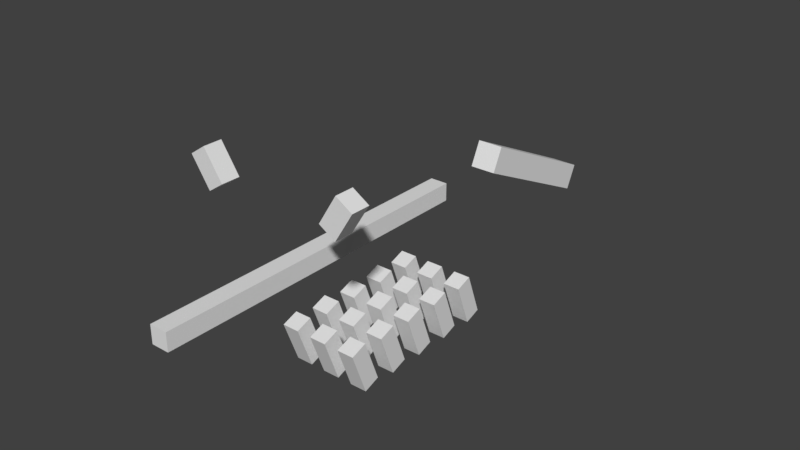 # Source: Chien.blend  (saved by Blender 2.79.0; exported with 4.5.12 LTS)
import bpy
from mathutils import Matrix  # noqa: F401  (used for matrix-valued properties, if any)

bpy.ops.wm.read_factory_settings(use_empty=True)
scene = bpy.context.scene
scene.name = 'Scene'

# ---- collections
col_collection_1 = bpy.data.collections.new('Collection 1'); scene.collection.children.link(col_collection_1)

# ---- materials (node trees are filled in below, after node groups)
mat_material = bpy.data.materials.new('Material')
mat_material.alpha_threshold = 0.0
mat_material.use_transparent_shadow = False
mat_material.roughness = 0.5
mat_material.line_color = (0.0, 0.0, 0.0, 1.0)

# ---- material node trees

# ---- world
world_world = bpy.data.worlds.new('World'); scene.world = world_world
world_world.color = (0.05088, 0.05088, 0.05088)
world_world.use_sun_shadow = False
world_world.sun_shadow_jitter_overblur = 0.0
world_world.cycles.sampling_method = 'MANUAL'

# ---- meshes
me_cube_022 = bpy.data.meshes.new('Cube.022')
me_cube_022.from_pydata([(-1.0, -1.0, -1.0), (-1.0, -1.0, 1.0), (-1.0, 1.0, -1.0), (-1.0, 1.0, 1.0), (1.0, -1.0, -1.0), (1.0, -1.0, 1.0), (1.0, 1.0, -1.0), (1.0, 1.0, 1.0)], [], [(0, 1, 3, 2), (2, 3, 7, 6), (6, 7, 5, 4), (4, 5, 1, 0), (2, 6, 4, 0), (7, 3, 1, 5)])
me_cube_022.use_remesh_preserve_volume = False
me_cube_022.use_remesh_preserve_attributes = False
me_cube_022.use_mirror_vertex_groups = False
me_cube_022.update()
me_cube_021 = bpy.data.meshes.new('Cube.021')
me_cube_021.from_pydata([(-1.0, -1.0, -1.0), (-1.0, -1.0, 1.0), (-1.0, 1.0, -1.0), (-1.0, 1.0, 1.0), (1.0, -1.0, -1.0), (1.0, -1.0, 1.0), (1.0, 1.0, -1.0), (1.0, 1.0, 1.0)], [], [(0, 1, 3, 2), (2, 3, 7, 6), (6, 7, 5, 4), (4, 5, 1, 0), (2, 6, 4, 0), (7, 3, 1, 5)])
me_cube_021.use_remesh_preserve_volume = False
me_cube_021.use_remesh_preserve_attributes = False
me_cube_021.use_mirror_vertex_groups = False
me_cube_021.update()
me_cube_020 = bpy.data.meshes.new('Cube.020')
me_cube_020.from_pydata([(-1.0, -1.0, -1.0), (-1.0, -1.0, 1.0), (-1.0, 1.0, -1.0), (-1.0, 1.0, 1.0), (1.0, -1.0, -1.0), (1.0, -1.0, 1.0), (1.0, 1.0, -1.0), (1.0, 1.0, 1.0)], [], [(0, 1, 3, 2), (2, 3, 7, 6), (6, 7, 5, 4), (4, 5, 1, 0), (2, 6, 4, 0), (7, 3, 1, 5)])
me_cube_020.use_remesh_preserve_volume = False
me_cube_020.use_remesh_preserve_attributes = False
me_cube_020.use_mirror_vertex_groups = False
me_cube_020.update()
me_cube_019 = bpy.data.meshes.new('Cube.019')
me_cube_019.from_pydata([(-1.0, -1.0, -1.0), (-1.0, -1.0, 1.0), (-1.0, 1.0, -1.0), (-1.0, 1.0, 1.0), (1.0, -1.0, -1.0), (1.0, -1.0, 1.0), (1.0, 1.0, -1.0), (1.0, 1.0, 1.0)], [], [(0, 1, 3, 2), (2, 3, 7, 6), (6, 7, 5, 4), (4, 5, 1, 0), (2, 6, 4, 0), (7, 3, 1, 5)])
me_cube_019.use_remesh_preserve_volume = False
me_cube_019.use_remesh_preserve_attributes = False
me_cube_019.use_mirror_vertex_groups = False
me_cube_019.update()
me_cube_018 = bpy.data.meshes.new('Cube.018')
me_cube_018.from_pydata([(-1.0, -1.0, -1.0), (-1.0, -1.0, 1.0), (-1.0, 1.0, -1.0), (-1.0, 1.0, 1.0), (1.0, -1.0, -1.0), (1.0, -1.0, 1.0), (1.0, 1.0, -1.0), (1.0, 1.0, 1.0)], [], [(0, 1, 3, 2), (2, 3, 7, 6), (6, 7, 5, 4), (4, 5, 1, 0), (2, 6, 4, 0), (7, 3, 1, 5)])
me_cube_018.use_remesh_preserve_volume = False
me_cube_018.use_remesh_preserve_attributes = False
me_cube_018.use_mirror_vertex_groups = False
me_cube_018.update()
me_cube_017 = bpy.data.meshes.new('Cube.017')
me_cube_017.from_pydata([(-1.0, -1.0, -1.0), (-1.0, -1.0, 1.0), (-1.0, 1.0, -1.0), (-1.0, 1.0, 1.0), (1.0, -1.0, -1.0), (1.0, -1.0, 1.0), (1.0, 1.0, -1.0), (1.0, 1.0, 1.0)], [], [(0, 1, 3, 2), (2, 3, 7, 6), (6, 7, 5, 4), (4, 5, 1, 0), (2, 6, 4, 0), (7, 3, 1, 5)])
me_cube_017.use_remesh_preserve_volume = False
me_cube_017.use_remesh_preserve_attributes = False
me_cube_017.use_mirror_vertex_groups = False
me_cube_017.update()
me_cube_016 = bpy.data.meshes.new('Cube.016')
me_cube_016.from_pydata([(-1.0, -1.0, -1.0), (-1.0, -1.0, 1.0), (-1.0, 1.0, -1.0), (-1.0, 1.0, 1.0), (1.0, -1.0, -1.0), (1.0, -1.0, 1.0), (1.0, 1.0, -1.0), (1.0, 1.0, 1.0)], [], [(0, 1, 3, 2), (2, 3, 7, 6), (6, 7, 5, 4), (4, 5, 1, 0), (2, 6, 4, 0), (7, 3, 1, 5)])
me_cube_016.use_remesh_preserve_volume = False
me_cube_016.use_remesh_preserve_attributes = False
me_cube_016.use_mirror_vertex_groups = False
me_cube_016.update()
me_cube_015 = bpy.data.meshes.new('Cube.015')
me_cube_015.from_pydata([(-1.0, -1.0, -1.0), (-1.0, -1.0, 1.0), (-1.0, 1.0, -1.0), (-1.0, 1.0, 1.0), (1.0, -1.0, -1.0), (1.0, -1.0, 1.0), (1.0, 1.0, -1.0), (1.0, 1.0, 1.0)], [], [(0, 1, 3, 2), (2, 3, 7, 6), (6, 7, 5, 4), (4, 5, 1, 0), (2, 6, 4, 0), (7, 3, 1, 5)])
me_cube_015.use_remesh_preserve_volume = False
me_cube_015.use_remesh_preserve_attributes = False
me_cube_015.use_mirror_vertex_groups = False
me_cube_015.update()
me_cube_014 = bpy.data.meshes.new('Cube.014')
me_cube_014.from_pydata([(-1.0, -1.0, -1.0), (-1.0, -1.0, 1.0), (-1.0, 1.0, -1.0), (-1.0, 1.0, 1.0), (1.0, -1.0, -1.0), (1.0, -1.0, 1.0), (1.0, 1.0, -1.0), (1.0, 1.0, 1.0)], [], [(0, 1, 3, 2), (2, 3, 7, 6), (6, 7, 5, 4), (4, 5, 1, 0), (2, 6, 4, 0), (7, 3, 1, 5)])
me_cube_014.use_remesh_preserve_volume = False
me_cube_014.use_remesh_preserve_attributes = False
me_cube_014.use_mirror_vertex_groups = False
me_cube_014.update()
me_cube_013 = bpy.data.meshes.new('Cube.013')
me_cube_013.from_pydata([(-1.0, -1.0, -1.0), (-1.0, -1.0, 1.0), (-1.0, 1.0, -1.0), (-1.0, 1.0, 1.0), (1.0, -1.0, -1.0), (1.0, -1.0, 1.0), (1.0, 1.0, -1.0), (1.0, 1.0, 1.0)], [], [(0, 1, 3, 2), (2, 3, 7, 6), (6, 7, 5, 4), (4, 5, 1, 0), (2, 6, 4, 0), (7, 3, 1, 5)])
me_cube_013.use_remesh_preserve_volume = False
me_cube_013.use_remesh_preserve_attributes = False
me_cube_013.use_mirror_vertex_groups = False
me_cube_013.update()
me_cube_012 = bpy.data.meshes.new('Cube.012')
me_cube_012.from_pydata([(-1.0, -1.0, -1.0), (-1.0, -1.0, 1.0), (-1.0, 1.0, -1.0), (-1.0, 1.0, 1.0), (1.0, -1.0, -1.0), (1.0, -1.0, 1.0), (1.0, 1.0, -1.0), (1.0, 1.0, 1.0)], [], [(0, 1, 3, 2), (2, 3, 7, 6), (6, 7, 5, 4), (4, 5, 1, 0), (2, 6, 4, 0), (7, 3, 1, 5)])
me_cube_012.use_remesh_preserve_volume = False
me_cube_012.use_remesh_preserve_attributes = False
me_cube_012.use_mirror_vertex_groups = False
me_cube_012.update()
me_cube_011 = bpy.data.meshes.new('Cube.011')
me_cube_011.from_pydata([(-1.0, -1.0, -1.0), (-1.0, -1.0, 1.0), (-1.0, 1.0, -1.0), (-1.0, 1.0, 1.0), (1.0, -1.0, -1.0), (1.0, -1.0, 1.0), (1.0, 1.0, -1.0), (1.0, 1.0, 1.0)], [], [(0, 1, 3, 2), (2, 3, 7, 6), (6, 7, 5, 4), (4, 5, 1, 0), (2, 6, 4, 0), (7, 3, 1, 5)])
me_cube_011.use_remesh_preserve_volume = False
me_cube_011.use_remesh_preserve_attributes = False
me_cube_011.use_mirror_vertex_groups = False
me_cube_011.update()
me_cube_010 = bpy.data.meshes.new('Cube.010')
me_cube_010.from_pydata([(-1.0, -1.0, -1.0), (-1.0, -1.0, 1.0), (-1.0, 1.0, -1.0), (-1.0, 1.0, 1.0), (1.0, -1.0, -1.0), (1.0, -1.0, 1.0), (1.0, 1.0, -1.0), (1.0, 1.0, 1.0)], [], [(0, 1, 3, 2), (2, 3, 7, 6), (6, 7, 5, 4), (4, 5, 1, 0), (2, 6, 4, 0), (7, 3, 1, 5)])
me_cube_010.use_remesh_preserve_volume = False
me_cube_010.use_remesh_preserve_attributes = False
me_cube_010.use_mirror_vertex_groups = False
me_cube_010.update()
me_cube_009 = bpy.data.meshes.new('Cube.009')
me_cube_009.from_pydata([(-1.0, -1.0, -1.0), (-1.0, -1.0, 1.0), (-1.0, 1.0, -1.0), (-1.0, 1.0, 1.0), (1.0, -1.0, -1.0), (1.0, -1.0, 1.0), (1.0, 1.0, -1.0), (1.0, 1.0, 1.0)], [], [(0, 1, 3, 2), (2, 3, 7, 6), (6, 7, 5, 4), (4, 5, 1, 0), (2, 6, 4, 0), (7, 3, 1, 5)])
me_cube_009.use_remesh_preserve_volume = False
me_cube_009.use_remesh_preserve_attributes = False
me_cube_009.use_mirror_vertex_groups = False
me_cube_009.update()
me_cube_008 = bpy.data.meshes.new('Cube.008')
me_cube_008.from_pydata([(-1.0, -1.0, -1.0), (-1.0, -1.0, 1.0), (-1.0, 1.0, -1.0), (-1.0, 1.0, 1.0), (1.0, -1.0, -1.0), (1.0, -1.0, 1.0), (1.0, 1.0, -1.0), (1.0, 1.0, 1.0)], [], [(0, 1, 3, 2), (2, 3, 7, 6), (6, 7, 5, 4), (4, 5, 1, 0), (2, 6, 4, 0), (7, 3, 1, 5)])
me_cube_008.use_remesh_preserve_volume = False
me_cube_008.use_remesh_preserve_attributes = False
me_cube_008.use_mirror_vertex_groups = False
me_cube_008.update()
me_cube_004 = bpy.data.meshes.new('Cube.004')
me_cube_004.from_pydata([(-1.0, -1.0, -1.0), (-1.0, -1.0, 1.0), (-1.0, 1.0, -1.0), (-1.0, 1.0, 1.0), (1.0, -1.0, -1.0), (1.0, -1.0, 1.0), (1.0, 1.0, -1.0), (1.0, 1.0, 1.0)], [], [(0, 1, 3, 2), (2, 3, 7, 6), (6, 7, 5, 4), (4, 5, 1, 0), (2, 6, 4, 0), (7, 3, 1, 5)])
me_cube_004.use_remesh_preserve_volume = False
me_cube_004.use_remesh_preserve_attributes = False
me_cube_004.use_mirror_vertex_groups = False
me_cube_004.update()
me_cube_003 = bpy.data.meshes.new('Cube.003')
me_cube_003.from_pydata([(-1.0, -1.0, -1.0), (-1.0, -1.0, 1.0), (-1.0, 1.0, -1.0), (-1.0, 1.0, 1.0), (1.0, -1.0, -1.0), (1.0, -1.0, 1.0), (1.0, 1.0, -1.0), (1.0, 1.0, 1.0)], [], [(0, 1, 3, 2), (2, 3, 7, 6), (6, 7, 5, 4), (4, 5, 1, 0), (2, 6, 4, 0), (7, 3, 1, 5)])
me_cube_003.use_remesh_preserve_volume = False
me_cube_003.use_remesh_preserve_attributes = False
me_cube_003.use_mirror_vertex_groups = False
me_cube_003.update()
me_cube_002 = bpy.data.meshes.new('Cube.002')
me_cube_002.from_pydata([(-1.0, -1.0, -1.0), (-1.0, -1.0, 1.0), (-1.0, 1.0, -1.0), (-1.0, 1.0, 1.0), (1.0, -1.0, -1.0), (1.0, -1.0, 1.0), (1.0, 1.0, -1.0), (1.0, 1.0, 1.0)], [], [(0, 1, 3, 2), (2, 3, 7, 6), (6, 7, 5, 4), (4, 5, 1, 0), (2, 6, 4, 0), (7, 3, 1, 5)])
me_cube_002.use_remesh_preserve_volume = False
me_cube_002.use_remesh_preserve_attributes = False
me_cube_002.use_mirror_vertex_groups = False
me_cube_002.update()
me_cube_001 = bpy.data.meshes.new('Cube.001')
me_cube_001.from_pydata([(-1.0, -1.0, -1.0), (-1.0, -1.0, 1.0), (-1.0, 1.0, -1.0), (-1.0, 1.0, 1.0), (1.0, -1.0, -1.0), (1.0, -1.0, 1.0), (1.0, 1.0, -1.0), (1.0, 1.0, 1.0)], [], [(0, 1, 3, 2), (2, 3, 7, 6), (6, 7, 5, 4), (4, 5, 1, 0), (2, 6, 4, 0), (7, 3, 1, 5)])
me_cube_001.use_remesh_preserve_volume = False
me_cube_001.use_remesh_preserve_attributes = False
me_cube_001.use_mirror_vertex_groups = False
me_cube_001.update()
me_cube = bpy.data.meshes.new('Cube')
me_cube.from_pydata([(1.0, 0.637, -0.637), (0.637, 0.637, -1.0), (0.637, 1.0, -0.637), (1.0, -0.637, -0.637), (0.3866, -1.379, -0.3866), (0.637, -0.637, -1.0), (-0.3866, -1.379, -0.3866), (-1.0, -0.637, -0.637), (-0.637, -0.637, -1.0), (-0.637, 1.0, -0.637), (-0.637, 0.637, -1.0), (-1.0, 0.637, -0.637), (0.637, 1.0, 0.637), (0.637, 0.637, 1.0), (1.0, 0.637, 0.637), (0.3866, -1.379, 0.3866), (1.0, -0.637, 0.637), (0.637, -0.637, 1.0), (-1.0, -0.637, 0.637), (-0.3866, -1.379, 0.3866), (-0.637, -0.637, 1.0), (-1.0, 0.637, 0.637), (-0.637, 0.637, 1.0), (-0.637, 1.0, 0.637)], [], [(12, 2, 9, 23), (1, 5, 8, 10), (7, 18, 21, 11), (13, 22, 20, 17), (4, 15, 19, 6), (0, 1, 2), (3, 4, 5), (6, 7, 8), (9, 10, 11), (12, 13, 14), (15, 16, 17), (18, 19, 20), (21, 22, 23), (0, 3, 5, 1), (1, 10, 9, 2), (2, 12, 14, 0), (4, 6, 8, 5), (3, 16, 15, 4), (7, 11, 10, 8), (6, 19, 18, 7), (11, 21, 23, 9), (13, 17, 16, 14), (12, 23, 22, 13), (17, 20, 19, 15), (20, 22, 21, 18), (0, 14, 16, 3)])
me_cube.materials.append(mat_material)
me_cube.use_remesh_preserve_volume = False
me_cube.use_remesh_preserve_attributes = False
me_cube.use_mirror_vertex_groups = False
me_cube.update()

# ---- objects
ob_cube_022 = bpy.data.objects.new('Cube.022', me_cube_022)
ob_cube_021 = bpy.data.objects.new('Cube.021', me_cube_021)
ob_cube_020 = bpy.data.objects.new('Cube.020', me_cube_020)
ob_cube_019 = bpy.data.objects.new('Cube.019', me_cube_019)
ob_cube_018 = bpy.data.objects.new('Cube.018', me_cube_018)
ob_cube_017 = bpy.data.objects.new('Cube.017', me_cube_017)
ob_cube_016 = bpy.data.objects.new('Cube.016', me_cube_016)
ob_cube_015 = bpy.data.objects.new('Cube.015', me_cube_015)
ob_cube_014 = bpy.data.objects.new('Cube.014', me_cube_014)
ob_cube_013 = bpy.data.objects.new('Cube.013', me_cube_013)
ob_cube_012 = bpy.data.objects.new('Cube.012', me_cube_012)
ob_cube_011 = bpy.data.objects.new('Cube.011', me_cube_011)
ob_cube_010 = bpy.data.objects.new('Cube.010', me_cube_010)
ob_cube_009 = bpy.data.objects.new('Cube.009', me_cube_009)
ob_cube_008 = bpy.data.objects.new('Cube.008', me_cube_008)
ob_cube_004 = bpy.data.objects.new('Cube.004', me_cube_004)
ob_cube_003 = bpy.data.objects.new('Cube.003', me_cube_003)
ob_cube_002 = bpy.data.objects.new('Cube.002', me_cube_002)
ob_cube_001 = bpy.data.objects.new('Cube.001', me_cube_001)
ob_cube = bpy.data.objects.new('Cube', me_cube)

# ---- transforms, parenting, visibility, modifiers, constraints
ob_cube_022.location = (4.47e-08, -0.8035, 0.5682)
ob_cube_022.rotation_euler = (0.353, -0.0, 0.0)
ob_cube_022.scale = (0.0937, 0.0937, 0.249)
ob_cube_022.lineart.crease_threshold = 0.0
ob_cube_021.location = (0.35, -0.8035, 0.5682)
ob_cube_021.rotation_euler = (0.353, -0.0, 0.0)
ob_cube_021.scale = (0.0937, 0.0937, 0.249)
ob_cube_021.lineart.crease_threshold = 0.0
ob_cube_020.location = (-0.35, -0.8035, 0.5682)
ob_cube_020.rotation_euler = (0.353, -0.0, 0.0)
ob_cube_020.scale = (0.0937, 0.0937, 0.249)
ob_cube_020.lineart.crease_threshold = 0.0
ob_cube_019.location = (-0.35, -0.4035, 0.5682)
ob_cube_019.rotation_euler = (0.353, -0.0, 0.0)
ob_cube_019.scale = (0.0937, 0.0937, 0.249)
ob_cube_019.lineart.crease_threshold = 0.0
ob_cube_018.location = (0.35, -0.4035, 0.5682)
ob_cube_018.rotation_euler = (0.353, -0.0, 0.0)
ob_cube_018.scale = (0.0937, 0.0937, 0.249)
ob_cube_018.lineart.crease_threshold = 0.0
ob_cube_017.location = (4.47e-08, -0.4035, 0.5682)
ob_cube_017.rotation_euler = (0.353, -0.0, 0.0)
ob_cube_017.scale = (0.0937, 0.0937, 0.249)
ob_cube_017.lineart.crease_threshold = 0.0
ob_cube_016.location = (4.47e-08, -0.003529, 0.5682)
ob_cube_016.rotation_euler = (0.353, -0.0, 0.0)
ob_cube_016.scale = (0.0937, 0.0937, 0.249)
ob_cube_016.lineart.crease_threshold = 0.0
ob_cube_015.location = (0.35, -0.003529, 0.5682)
ob_cube_015.rotation_euler = (0.353, -0.0, 0.0)
ob_cube_015.scale = (0.0937, 0.0937, 0.249)
ob_cube_015.lineart.crease_threshold = 0.0
ob_cube_014.location = (-0.35, -0.003529, 0.5682)
ob_cube_014.rotation_euler = (0.353, -0.0, 0.0)
ob_cube_014.scale = (0.0937, 0.0937, 0.249)
ob_cube_014.lineart.crease_threshold = 0.0
ob_cube_013.location = (-0.35, 0.3965, 0.5682)
ob_cube_013.rotation_euler = (0.353, -0.0, 0.0)
ob_cube_013.scale = (0.0937, 0.0937, 0.249)
ob_cube_013.lineart.crease_threshold = 0.0
ob_cube_012.location = (0.35, 0.3965, 0.5682)
ob_cube_012.rotation_euler = (0.353, -0.0, 0.0)
ob_cube_012.scale = (0.0937, 0.0937, 0.249)
ob_cube_012.lineart.crease_threshold = 0.0
ob_cube_011.location = (4.47e-08, 0.3965, 0.5682)
ob_cube_011.rotation_euler = (0.353, -0.0, 0.0)
ob_cube_011.scale = (0.0937, 0.0937, 0.249)
ob_cube_011.lineart.crease_threshold = 0.0
ob_cube_010.location = (4.47e-08, 0.7965, 0.5682)
ob_cube_010.rotation_euler = (0.353, -0.0, 0.0)
ob_cube_010.scale = (0.0937, 0.0937, 0.249)
ob_cube_010.lineart.crease_threshold = 0.0
ob_cube_009.location = (0.35, 0.7965, 0.5682)
ob_cube_009.rotation_euler = (0.353, -0.0, 0.0)
ob_cube_009.scale = (0.0937, 0.0937, 0.249)
ob_cube_009.lineart.crease_threshold = 0.0
ob_cube_008.location = (-0.35, 0.7965, 0.5682)
ob_cube_008.rotation_euler = (0.353, -0.0, 0.0)
ob_cube_008.scale = (0.0937, 0.0937, 0.249)
ob_cube_008.lineart.crease_threshold = 0.0
ob_cube_004.location = (-2.98e-07, -0.9482, 1.675)
ob_cube_004.scale = (0.09462, 1.793, 0.09462)
ob_cube_004.lineart.crease_threshold = 0.0
ob_cube_003.location = (0.7462, -1.368, 2.477)
ob_cube_003.rotation_euler = (8.587e-10, 0.5566, -1.352e-08)
ob_cube_003.scale = (0.1024, 0.1024, 0.1833)
ob_cube_003.lineart.crease_threshold = 0.0
ob_cube_002.location = (-0.7841, -1.368, 2.477)
ob_cube_002.rotation_euler = (0.0, -0.5914, 0.0)
ob_cube_002.scale = (0.1024, 0.1024, 0.1833)
ob_cube_002.lineart.crease_threshold = 0.0
ob_cube_001.location = (2.384e-07, 2.426, 1.396)
ob_cube_001.rotation_euler = (-0.4444, -0.0, 0.0)
ob_cube_001.scale = (0.1438, 0.8489, 0.1438)
ob_cube_001.lineart.crease_threshold = 0.0
ob_cube.location = (0.0, 0.0, 1.675)
ob_cube.scale = (1.0, 1.807, 1.0)
ob_cube.lock_rotations_4d = False
ob_cube.empty_display_type = 'ARROWS'
ob_cube.hide_render = True
ob_cube.lineart.crease_threshold = 0.0

# ---- collection membership
col_collection_1.objects.link(ob_cube_022)
col_collection_1.objects.link(ob_cube_021)
col_collection_1.objects.link(ob_cube_020)
col_collection_1.objects.link(ob_cube_019)
col_collection_1.objects.link(ob_cube_018)
col_collection_1.objects.link(ob_cube_017)
col_collection_1.objects.link(ob_cube_016)
col_collection_1.objects.link(ob_cube_015)
col_collection_1.objects.link(ob_cube_014)
col_collection_1.objects.link(ob_cube_013)
col_collection_1.objects.link(ob_cube_012)
col_collection_1.objects.link(ob_cube_011)
col_collection_1.objects.link(ob_cube_010)
col_collection_1.objects.link(ob_cube_009)
col_collection_1.objects.link(ob_cube_008)
col_collection_1.objects.link(ob_cube_004)
col_collection_1.objects.link(ob_cube_003)
col_collection_1.objects.link(ob_cube_002)
col_collection_1.objects.link(ob_cube_001)
col_collection_1.objects.link(ob_cube)

# ---- scene / render settings (as saved in the file)
scene.frame_start = 1; scene.frame_end = 250; scene.frame_set(143)
scene.render.engine = 'BLENDER_EEVEE_NEXT'
scene.render.resolution_percentage = 50
scene.render.dither_intensity = 0.0
scene.cycles.use_denoising = False
scene.cycles.samples = 128
scene.cycles.sampling_pattern = 'TABULATED_SOBOL'
scene.cycles.use_adaptive_sampling = False
scene.cycles.use_light_tree = False
scene.cycles.blur_glossy = 0.0
scene.cycles.sample_clamp_indirect = 0.0
scene.view_settings.view_transform = 'Standard'
bpy.context.view_layer.update()

# ---- added for rendering (the .blend has no active camera and no usable light): camera, sun
cam_auto = bpy.data.cameras.new('AutoCamera')
cam_auto.lens = 50.0
cam_auto.sensor_width = 36.0
cam_auto.clip_end = 1000.0
ob_auto_camera = bpy.data.objects.new('AutoCamera', cam_auto)
scene.collection.objects.link(ob_auto_camera)
ob_auto_camera.location = (6.20288, -7.21163, 6.4733)
ob_auto_camera.rotation_euler = (1.09748, -7.21219e-08, 0.694738)
scene.camera = ob_auto_camera
light_auto_sun = bpy.data.lights.new('AutoSun', 'SUN')
light_auto_sun.energy = 3.0
light_auto_sun.angle = 0.0523599
ob_auto_sun = bpy.data.objects.new('AutoSun', light_auto_sun)
scene.collection.objects.link(ob_auto_sun)
ob_auto_sun.rotation_euler = (0.872665, 0.174533, 0.523599)
bpy.context.view_layer.update()
